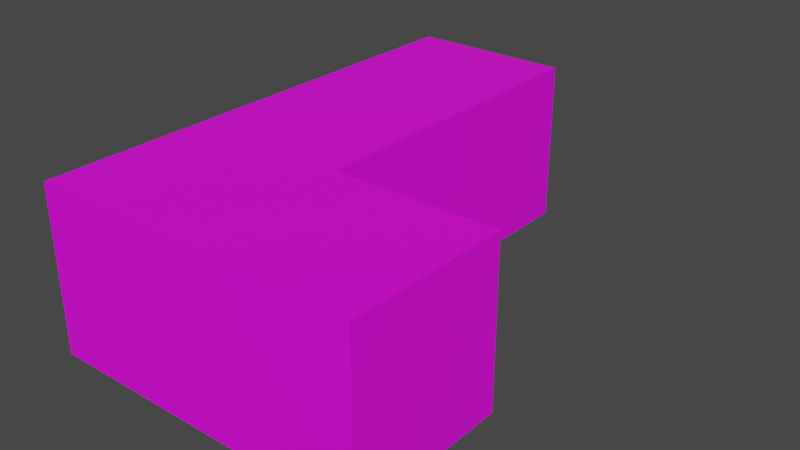 # Source: model.blend  (saved by Blender 2.80.75; exported with 4.5.12 LTS)
import bpy
from mathutils import Matrix  # noqa: F401  (used for matrix-valued properties, if any)

bpy.ops.wm.read_factory_settings(use_empty=True)
scene = bpy.context.scene
scene.name = 'Scene'

# ---- collections
col_collection = bpy.data.collections.new('Collection'); scene.collection.children.link(col_collection)

# ---- images (referenced by path relative to the original .blend; pixels are not part of the script)
import os
ASSET_DIR = os.environ.get("B2B_ASSET_DIR", "")  # directory of the original .blend (textures are referenced by path, not embedded)
HERE = os.path.dirname(os.path.abspath(__file__))  # packed textures are extracted next to this script under _unpacked/

def load_image(name, relpath, width, height, colorspace="sRGB"):
    """Load a texture the original file referenced (path relative to the .blend, or extracted next to this script)."""
    p = next((c for c in (os.path.join(HERE, relpath), os.path.join(ASSET_DIR, relpath)) if relpath and os.path.exists(c)), "")
    if p:
        img = bpy.data.images.load(p, check_existing=True)
        img.name = name
    else:  # same state as the original file: an image datablock whose file is absent (Cycles renders it pink)
        img = bpy.data.images.new(name, width, height)
        img.source = "FILE"
        img.filepath = "//" + (relpath or name)
    img.colorspace_settings.name = colorspace
    return img
img_auburn2_png = load_image('Auburn2.png', 'Auburn2.png', 1024, 1024, 'sRGB')

# ---- materials (node trees are filled in below, after node groups)
mat_material_001 = bpy.data.materials.new('Material.001')
mat_material_001.use_transparent_shadow = False

# ---- material node trees
mat_material_001.use_nodes = True; mat_material_001.node_tree.nodes.clear()
_N = mat_material_001.node_tree.nodes; _L = mat_material_001.node_tree.links
n0 = _N.new('ShaderNodeOutputMaterial'); n0.name = 'Material Output'; n0.location = (300, 300)
n1 = _N.new('ShaderNodeBsdfPrincipled'); n1.name = 'Principled BSDF'; n1.location = (10, 300)
n1.distribution = 'GGX'
n1.subsurface_method = 'BURLEY'
n1.inputs[3].default_value = 1.45
n1.inputs[27].default_value = (0.0, 0.0, 0.0, 1.0)
n1.inputs[28].default_value = 1.0
n2 = _N.new('ShaderNodeTexImage'); n2.name = 'Image Texture'; n2.location = (-280, 280)
n2.image = img_auburn2_png
_L.new(n1.outputs[0], n0.inputs[0])
_L.new(n2.outputs[0], n1.inputs[0])
n0.is_active_output = True

# ---- world
world_world = bpy.data.worlds.new('World'); scene.world = world_world
world_world.use_nodes = True; world_world.node_tree.nodes.clear()
_N = world_world.node_tree.nodes; _L = world_world.node_tree.links
n0 = _N.new('ShaderNodeOutputWorld'); n0.name = 'World Output'; n0.location = (300, 300)
n1 = _N.new('ShaderNodeBackground'); n1.name = 'Background'; n1.location = (10, 300)
n1.inputs[0].default_value = (0.05088, 0.05088, 0.05088, 1.0)
_L.new(n1.outputs[0], n0.inputs[0])
n0.is_active_output = True
world_world.color = (0.05088, 0.05088, 0.05088)
world_world.use_sun_shadow = False
world_world.sun_shadow_jitter_overblur = 0.0

# ---- meshes
me_cube_001 = bpy.data.meshes.new('Cube.001')
me_cube_001.from_pydata([(-1.0, -2.0, -1.0), (-1.0, -2.0, 1.0), (-1.0, 2.0, -1.0), (-1.0, 2.0, 1.0), (-1.0, 4.0, 1.0), (-1.0, 4.0, -1.0), (3.0, 0.0, -1.0), (3.0, 0.0, 1.0), (1.0, 2.0, -1.0), (1.0, 2.0, 1.0), (1.0, -2.0, -1.0), (1.0, -2.0, 1.0), (-1.0, 0.0, -1.0), (-1.0, 0.0, 1.0), (3.0, -2.0, 1.0), (3.0, -2.0, -1.0), (1.0, 0.0, 1.0), (1.0, 0.0, -1.0), (1.0, 4.0, -1.0), (1.0, 4.0, 1.0)], [], [(12, 13, 3, 2), (8, 2, 5, 18), (9, 8, 18, 19), (0, 10, 11, 1), (2, 3, 4, 5), (16, 13, 1, 11), (11, 10, 15, 14), (12, 17, 10, 0), (15, 6, 7, 14), (16, 11, 14, 7), (2, 8, 17, 12), (10, 17, 6, 15), (9, 3, 13, 16), (8, 9, 16, 17), (17, 16, 7, 6), (0, 1, 13, 12), (3, 9, 19, 4), (18, 5, 4, 19)])
_uv = me_cube_001.uv_layers.new(name='UVMap')
_uv.uv.foreach_set('vector', [0.5, 1.0, 0.5, -5.96e-08, 1.0, 0.0, 1.0, 1.0, 0.0, 0.0, 0.5, 0.0, 0.5, 1.0, 0.0, 1.0, 0.5, 1.0, 0.5, -5.96e-08, 1.0, 0.0, 1.0, 1.0, 0.5, 0.0, 1.0, 0.0, 1.0, 1.0, 0.5, 1.0, 0.5, 1.0, 0.5, -5.96e-08, 1.0, 0.0, 1.0, 1.0, -2.98e-08, 1.0, 0.0, -5.96e-08, 0.5, 0.0, 0.5, 1.0, 0.5, 1.0, 0.5, -5.96e-08, 1.0, 0.0, 1.0, 1.0, 0.5, 1.0, 0.0, 1.0, 5.96e-08, 0.0, 0.5, 1.192e-07, 0.5, 0.0, 1.0, 0.0, 1.0, 1.0, 0.5, 1.0, 0.0, 0.0, 0.5, 0.0, 0.5, 1.0, 0.0, 1.0, 0.5, 1.0, 0.0, 1.0, 5.96e-08, 0.0, 0.5, 1.192e-07, 0.5, -5.96e-08, 0.5, 1.0, 0.0, 1.0, -2.98e-08, 0.0, -2.98e-08, 1.0, 0.0, -5.96e-08, 0.5, 0.0, 0.5, 1.0, 0.5, 1.0, 0.5, -5.96e-08, 1.0, 0.0, 1.0, 1.0, 0.5, 1.0, 0.5, -5.96e-08, 1.0, 0.0, 1.0, 1.0, 0.5, 1.0, 0.5, -5.96e-08, 1.0, 0.0, 1.0, 1.0, 0.5, -5.96e-08, 0.5, 1.0, 0.0, 1.0, -2.98e-08, 0.0, 0.5, 0.0, 1.0, 0.0, 1.0, 1.0, 0.5, 1.0])
me_cube_001.materials.append(mat_material_001)
me_cube_001.use_remesh_preserve_volume = False
me_cube_001.use_remesh_preserve_attributes = False
me_cube_001.use_mirror_vertex_groups = False
me_cube_001.update()

# ---- objects
ob_cube = bpy.data.objects.new('Cube', me_cube_001)

# ---- transforms, parenting, visibility, modifiers, constraints
ob_cube.location = (0.0, 0.0, 0.0)
ob_cube.lineart.crease_threshold = 0.0

# ---- collection membership
col_collection.objects.link(ob_cube)

# ---- scene / render settings (as saved in the file)
scene.frame_start = 1; scene.frame_end = 250; scene.frame_set(1)
scene.render.engine = 'BLENDER_EEVEE_NEXT'
scene.cycles.use_denoising = False
scene.cycles.samples = 128
scene.cycles.sampling_pattern = 'TABULATED_SOBOL'
scene.cycles.use_adaptive_sampling = False
scene.cycles.use_light_tree = False
scene.view_settings.view_transform = 'Filmic'
bpy.context.view_layer.update()

# ---- added for rendering (the .blend has no active camera and no usable light): camera, sun
cam_auto = bpy.data.cameras.new('AutoCamera')
cam_auto.lens = 50.0
cam_auto.sensor_width = 36.0
cam_auto.clip_end = 1000.0
ob_auto_camera = bpy.data.objects.new('AutoCamera', cam_auto)
scene.collection.objects.link(ob_auto_camera)
ob_auto_camera.location = (7.92375, -7.3085, 5.539)
ob_auto_camera.rotation_euler = (1.09748, -7.21219e-08, 0.694738)
scene.camera = ob_auto_camera
light_auto_sun = bpy.data.lights.new('AutoSun', 'SUN')
light_auto_sun.energy = 3.0
light_auto_sun.angle = 0.0523599
ob_auto_sun = bpy.data.objects.new('AutoSun', light_auto_sun)
scene.collection.objects.link(ob_auto_sun)
ob_auto_sun.rotation_euler = (0.872665, 0.174533, 0.523599)
bpy.context.view_layer.update()
